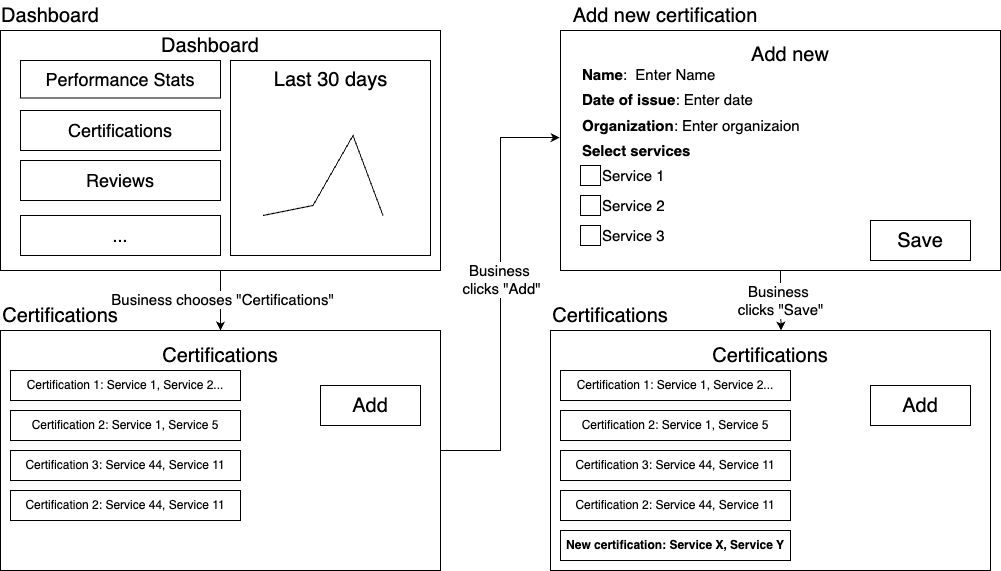

The diagram above was exported from draw.io. Its source (the exported page's mxGraphModel, read from the mxfile embedded in the PNG):
<mxGraphModel dx="1200" dy="670" grid="1" gridSize="10" guides="1" tooltips="1" connect="1" arrows="1" fold="1" page="1" pageScale="1" pageWidth="850" pageHeight="1100" math="0" shadow="0">
  <root>
    <mxCell id="0" />
    <mxCell id="1" parent="0" />
    <mxCell id="WzCFIglIIp8xGvakGaZ_-9" style="edgeStyle=orthogonalEdgeStyle;rounded=0;orthogonalLoop=1;jettySize=auto;html=1;entryX=0.5;entryY=0;entryDx=0;entryDy=0;" edge="1" parent="1" source="WzCFIglIIp8xGvakGaZ_-1" target="WzCFIglIIp8xGvakGaZ_-8">
      <mxGeometry relative="1" as="geometry" />
    </mxCell>
    <mxCell id="WzCFIglIIp8xGvakGaZ_-10" value="&lt;font style=&quot;font-size: 15px;&quot;&gt;Business chooses &quot;Certifications&quot;&lt;/font&gt;" style="edgeLabel;html=1;align=center;verticalAlign=middle;resizable=0;points=[];" vertex="1" connectable="0" parent="WzCFIglIIp8xGvakGaZ_-9">
      <mxGeometry x="-0.0522" y="2" relative="1" as="geometry">
        <mxPoint as="offset" />
      </mxGeometry>
    </mxCell>
    <mxCell id="WzCFIglIIp8xGvakGaZ_-1" value="" style="rounded=0;whiteSpace=wrap;html=1;" vertex="1" parent="1">
      <mxGeometry x="10" y="50" width="440" height="240" as="geometry" />
    </mxCell>
    <mxCell id="WzCFIglIIp8xGvakGaZ_-2" value="&lt;font style=&quot;font-size: 20px;&quot;&gt;Dashboard&lt;/font&gt;" style="text;html=1;align=center;verticalAlign=middle;whiteSpace=wrap;rounded=0;" vertex="1" parent="1">
      <mxGeometry x="30" y="20" width="60" height="30" as="geometry" />
    </mxCell>
    <mxCell id="WzCFIglIIp8xGvakGaZ_-3" value="&lt;font style=&quot;font-size: 18px;&quot;&gt;Certifications&lt;/font&gt;" style="rounded=0;whiteSpace=wrap;html=1;" vertex="1" parent="1">
      <mxGeometry x="30" y="130" width="200" height="40" as="geometry" />
    </mxCell>
    <mxCell id="WzCFIglIIp8xGvakGaZ_-5" value="&lt;font style=&quot;font-size: 18px;&quot;&gt;Performance Stats&lt;/font&gt;" style="rounded=0;whiteSpace=wrap;html=1;" vertex="1" parent="1">
      <mxGeometry x="30" y="80" width="200" height="37.5" as="geometry" />
    </mxCell>
    <mxCell id="WzCFIglIIp8xGvakGaZ_-6" value="&lt;font style=&quot;font-size: 18px;&quot;&gt;Reviews&lt;/font&gt;" style="rounded=0;whiteSpace=wrap;html=1;" vertex="1" parent="1">
      <mxGeometry x="30" y="180" width="200" height="40" as="geometry" />
    </mxCell>
    <mxCell id="WzCFIglIIp8xGvakGaZ_-7" value="&lt;font style=&quot;font-size: 18px;&quot;&gt;...&lt;/font&gt;" style="rounded=0;whiteSpace=wrap;html=1;" vertex="1" parent="1">
      <mxGeometry x="30" y="235" width="200" height="40" as="geometry" />
    </mxCell>
    <mxCell id="WzCFIglIIp8xGvakGaZ_-8" value="" style="rounded=0;whiteSpace=wrap;html=1;" vertex="1" parent="1">
      <mxGeometry x="10" y="350" width="440" height="240" as="geometry" />
    </mxCell>
    <mxCell id="WzCFIglIIp8xGvakGaZ_-11" value="" style="rounded=0;whiteSpace=wrap;html=1;" vertex="1" parent="1">
      <mxGeometry x="240" y="80" width="200" height="195" as="geometry" />
    </mxCell>
    <mxCell id="WzCFIglIIp8xGvakGaZ_-12" value="&lt;font style=&quot;font-size: 20px;&quot;&gt;Last 30 days&lt;/font&gt;" style="text;html=1;align=center;verticalAlign=middle;whiteSpace=wrap;rounded=0;" vertex="1" parent="1">
      <mxGeometry x="272.5" y="88.75" width="135" height="20" as="geometry" />
    </mxCell>
    <mxCell id="WzCFIglIIp8xGvakGaZ_-24" value="&lt;font style=&quot;font-size: 20px;&quot;&gt;Certifications&lt;/font&gt;" style="text;html=1;align=center;verticalAlign=middle;whiteSpace=wrap;rounded=0;" vertex="1" parent="1">
      <mxGeometry x="40" y="320" width="60" height="30" as="geometry" />
    </mxCell>
    <mxCell id="WzCFIglIIp8xGvakGaZ_-25" value="&lt;font style=&quot;font-size: 20px;&quot;&gt;Certifications&lt;/font&gt;" style="text;html=1;align=center;verticalAlign=middle;whiteSpace=wrap;rounded=0;" vertex="1" parent="1">
      <mxGeometry x="200" y="360" width="60" height="30" as="geometry" />
    </mxCell>
    <mxCell id="WzCFIglIIp8xGvakGaZ_-26" value="&lt;font style=&quot;font-size: 20px;&quot;&gt;Dashboard&lt;/font&gt;" style="text;html=1;align=center;verticalAlign=middle;whiteSpace=wrap;rounded=0;" vertex="1" parent="1">
      <mxGeometry x="190" y="50" width="60" height="30" as="geometry" />
    </mxCell>
    <mxCell id="WzCFIglIIp8xGvakGaZ_-27" value="" style="endArrow=none;html=1;rounded=0;" edge="1" parent="1">
      <mxGeometry width="50" height="50" relative="1" as="geometry">
        <mxPoint x="272.5" y="235" as="sourcePoint" />
        <mxPoint x="392.5" y="235" as="targetPoint" />
        <Array as="points">
          <mxPoint x="322.5" y="225" />
          <mxPoint x="362.5" y="155" />
        </Array>
      </mxGeometry>
    </mxCell>
    <mxCell id="WzCFIglIIp8xGvakGaZ_-28" value="&lt;font style=&quot;font-size: 20px;&quot;&gt;Add&lt;/font&gt;" style="rounded=0;whiteSpace=wrap;html=1;" vertex="1" parent="1">
      <mxGeometry x="330" y="405" width="100" height="40" as="geometry" />
    </mxCell>
    <mxCell id="WzCFIglIIp8xGvakGaZ_-30" value="" style="rounded=0;whiteSpace=wrap;html=1;" vertex="1" parent="1">
      <mxGeometry x="570" y="50" width="440" height="240" as="geometry" />
    </mxCell>
    <mxCell id="WzCFIglIIp8xGvakGaZ_-35" value="&lt;font style=&quot;font-size: 20px;&quot;&gt;Add new&lt;/font&gt;" style="text;html=1;align=center;verticalAlign=middle;whiteSpace=wrap;rounded=0;" vertex="1" parent="1">
      <mxGeometry x="730" y="58.75" width="140" height="30" as="geometry" />
    </mxCell>
    <mxCell id="WzCFIglIIp8xGvakGaZ_-36" value="&lt;font style=&quot;font-size: 20px;&quot;&gt;Save&lt;/font&gt;" style="rounded=0;whiteSpace=wrap;html=1;" vertex="1" parent="1">
      <mxGeometry x="880" y="240" width="100" height="40" as="geometry" />
    </mxCell>
    <mxCell id="WzCFIglIIp8xGvakGaZ_-37" value="&lt;font style=&quot;font-size: 20px;&quot;&gt;Add new certification&lt;/font&gt;" style="text;html=1;align=center;verticalAlign=middle;whiteSpace=wrap;rounded=0;" vertex="1" parent="1">
      <mxGeometry x="570" y="20" width="210" height="30" as="geometry" />
    </mxCell>
    <mxCell id="WzCFIglIIp8xGvakGaZ_-38" style="edgeStyle=orthogonalEdgeStyle;rounded=0;orthogonalLoop=1;jettySize=auto;html=1;entryX=-0.002;entryY=0.446;entryDx=0;entryDy=0;entryPerimeter=0;" edge="1" parent="1" source="WzCFIglIIp8xGvakGaZ_-8" target="WzCFIglIIp8xGvakGaZ_-30">
      <mxGeometry relative="1" as="geometry" />
    </mxCell>
    <mxCell id="WzCFIglIIp8xGvakGaZ_-39" value="&lt;font style=&quot;font-size: 15px;&quot;&gt;Business&amp;nbsp;&lt;/font&gt;&lt;div&gt;&lt;font style=&quot;font-size: 15px;&quot;&gt;clicks &quot;Add&quot;&lt;/font&gt;&lt;/div&gt;" style="edgeLabel;html=1;align=center;verticalAlign=middle;resizable=0;points=[];" vertex="1" connectable="0" parent="WzCFIglIIp8xGvakGaZ_-38">
      <mxGeometry x="0.0709" y="-1" relative="1" as="geometry">
        <mxPoint as="offset" />
      </mxGeometry>
    </mxCell>
    <mxCell id="WzCFIglIIp8xGvakGaZ_-40" value="&lt;font style=&quot;font-size: 15px;&quot;&gt;&lt;b&gt;Name&lt;/b&gt;:&amp;nbsp; Enter Name&lt;/font&gt;" style="text;html=1;align=left;verticalAlign=middle;whiteSpace=wrap;rounded=0;" vertex="1" parent="1">
      <mxGeometry x="590" y="78.75" width="200" height="30" as="geometry" />
    </mxCell>
    <mxCell id="WzCFIglIIp8xGvakGaZ_-41" value="&lt;font style=&quot;font-size: 15px;&quot;&gt;&lt;b&gt;Date of issue&lt;/b&gt;: Enter date&lt;/font&gt;" style="text;html=1;align=left;verticalAlign=middle;whiteSpace=wrap;rounded=0;" vertex="1" parent="1">
      <mxGeometry x="590" y="104.38" width="240" height="30" as="geometry" />
    </mxCell>
    <mxCell id="WzCFIglIIp8xGvakGaZ_-42" value="&lt;font style=&quot;font-size: 15px;&quot;&gt;&lt;b&gt;Organization&lt;/b&gt;: Enter organizaion&lt;/font&gt;" style="text;html=1;align=left;verticalAlign=middle;whiteSpace=wrap;rounded=0;" vertex="1" parent="1">
      <mxGeometry x="590" y="130" width="220" height="30" as="geometry" />
    </mxCell>
    <mxCell id="WzCFIglIIp8xGvakGaZ_-43" value="&lt;span style=&quot;font-size: 15px;&quot;&gt;&lt;b&gt;Select services&lt;/b&gt;&lt;/span&gt;" style="text;html=1;align=left;verticalAlign=middle;whiteSpace=wrap;rounded=0;" vertex="1" parent="1">
      <mxGeometry x="590" y="155" width="220" height="30" as="geometry" />
    </mxCell>
    <mxCell id="WzCFIglIIp8xGvakGaZ_-45" value="&lt;span style=&quot;font-size: 15px;&quot;&gt;Service 1&lt;/span&gt;" style="text;html=1;align=left;verticalAlign=middle;whiteSpace=wrap;rounded=0;" vertex="1" parent="1">
      <mxGeometry x="610" y="180" width="200" height="30" as="geometry" />
    </mxCell>
    <mxCell id="WzCFIglIIp8xGvakGaZ_-46" value="&lt;span style=&quot;font-size: 15px;&quot;&gt;Service 2&lt;/span&gt;" style="text;html=1;align=left;verticalAlign=middle;whiteSpace=wrap;rounded=0;" vertex="1" parent="1">
      <mxGeometry x="610" y="210" width="200" height="30" as="geometry" />
    </mxCell>
    <mxCell id="WzCFIglIIp8xGvakGaZ_-47" value="" style="rounded=0;whiteSpace=wrap;html=1;" vertex="1" parent="1">
      <mxGeometry x="590" y="185" width="20" height="20" as="geometry" />
    </mxCell>
    <mxCell id="WzCFIglIIp8xGvakGaZ_-48" value="" style="rounded=0;whiteSpace=wrap;html=1;" vertex="1" parent="1">
      <mxGeometry x="590" y="215" width="20" height="20" as="geometry" />
    </mxCell>
    <mxCell id="WzCFIglIIp8xGvakGaZ_-50" value="&lt;span style=&quot;font-size: 15px;&quot;&gt;Service 3&lt;/span&gt;" style="text;html=1;align=left;verticalAlign=middle;whiteSpace=wrap;rounded=0;" vertex="1" parent="1">
      <mxGeometry x="610" y="240" width="200" height="30" as="geometry" />
    </mxCell>
    <mxCell id="WzCFIglIIp8xGvakGaZ_-51" value="" style="rounded=0;whiteSpace=wrap;html=1;" vertex="1" parent="1">
      <mxGeometry x="590" y="245" width="20" height="20" as="geometry" />
    </mxCell>
    <mxCell id="WzCFIglIIp8xGvakGaZ_-53" value="" style="rounded=0;whiteSpace=wrap;html=1;" vertex="1" parent="1">
      <mxGeometry x="560" y="350" width="440" height="240" as="geometry" />
    </mxCell>
    <mxCell id="WzCFIglIIp8xGvakGaZ_-54" value="Certification 1: Service 1, Service 2..." style="rounded=0;whiteSpace=wrap;html=1;" vertex="1" parent="1">
      <mxGeometry x="570" y="390" width="230" height="30" as="geometry" />
    </mxCell>
    <mxCell id="WzCFIglIIp8xGvakGaZ_-55" value="Certification 2: Service 1, Service 5" style="rounded=0;whiteSpace=wrap;html=1;" vertex="1" parent="1">
      <mxGeometry x="570" y="430" width="230" height="30" as="geometry" />
    </mxCell>
    <mxCell id="WzCFIglIIp8xGvakGaZ_-56" value="Certification 3: Service 44, Service 11" style="rounded=0;whiteSpace=wrap;html=1;" vertex="1" parent="1">
      <mxGeometry x="570" y="470" width="230" height="30" as="geometry" />
    </mxCell>
    <mxCell id="WzCFIglIIp8xGvakGaZ_-57" value="Certification 2: Service 44, Service 11" style="rounded=0;whiteSpace=wrap;html=1;" vertex="1" parent="1">
      <mxGeometry x="570" y="510" width="230" height="30" as="geometry" />
    </mxCell>
    <mxCell id="WzCFIglIIp8xGvakGaZ_-58" value="&lt;font style=&quot;font-size: 20px;&quot;&gt;Certifications&lt;/font&gt;" style="text;html=1;align=center;verticalAlign=middle;whiteSpace=wrap;rounded=0;" vertex="1" parent="1">
      <mxGeometry x="590" y="320" width="60" height="30" as="geometry" />
    </mxCell>
    <mxCell id="WzCFIglIIp8xGvakGaZ_-59" value="&lt;font style=&quot;font-size: 20px;&quot;&gt;Certifications&lt;/font&gt;" style="text;html=1;align=center;verticalAlign=middle;whiteSpace=wrap;rounded=0;" vertex="1" parent="1">
      <mxGeometry x="750" y="360" width="60" height="30" as="geometry" />
    </mxCell>
    <mxCell id="WzCFIglIIp8xGvakGaZ_-60" value="&lt;font style=&quot;font-size: 20px;&quot;&gt;Add&lt;/font&gt;" style="rounded=0;whiteSpace=wrap;html=1;" vertex="1" parent="1">
      <mxGeometry x="880" y="405" width="100" height="40" as="geometry" />
    </mxCell>
    <mxCell id="WzCFIglIIp8xGvakGaZ_-62" style="edgeStyle=orthogonalEdgeStyle;rounded=0;orthogonalLoop=1;jettySize=auto;html=1;entryX=0.524;entryY=0;entryDx=0;entryDy=0;entryPerimeter=0;" edge="1" parent="1" source="WzCFIglIIp8xGvakGaZ_-30" target="WzCFIglIIp8xGvakGaZ_-53">
      <mxGeometry relative="1" as="geometry" />
    </mxCell>
    <mxCell id="WzCFIglIIp8xGvakGaZ_-63" value="&lt;span style=&quot;color: rgba(0, 0, 0, 0); font-family: monospace; font-size: 0px; text-align: start; background-color: rgb(236, 236, 236);&quot;&gt;%3CmxGraphModel%3E%3Croot%3E%3CmxCell%20id%3D%220%22%2F%3E%3CmxCell%20id%3D%221%22%20parent%3D%220%22%2F%3E%3CmxCell%20id%3D%222%22%20value%3D%22%26lt%3Bfont%20style%3D%26quot%3Bfont-size%3A%2015px%3B%26quot%3B%26gt%3BBusiness%26amp%3Bnbsp%3B%26lt%3B%2Ffont%26gt%3B%26lt%3Bdiv%26gt%3B%26lt%3Bfont%20style%3D%26quot%3Bfont-size%3A%2015px%3B%26quot%3B%26gt%3Bclicks%20%26quot%3BAdd%26quot%3B%26lt%3B%2Ffont%26gt%3B%26lt%3B%2Fdiv%26gt%3B%22%20style%3D%22edgeLabel%3Bhtml%3D1%3Balign%3Dcenter%3BverticalAlign%3Dmiddle%3Bresizable%3D0%3Bpoints%3D%5B%5D%3B%22%20vertex%3D%221%22%20connectable%3D%220%22%20parent%3D%221%22%3E%3CmxGeometry%20x%3D%22511%22%20y%3D%22298.57142857142856%22%20as%3D%22geometry%22%2F%3E%3C%2FmxCell%3E%3C%2Froot%3E%3C%2FmxGraphModel%3E&lt;/span&gt;&lt;span style=&quot;color: rgba(0, 0, 0, 0); font-family: monospace; font-size: 0px; text-align: start; background-color: rgb(236, 236, 236);&quot;&gt;%3CmxGraphModel%3E%3Croot%3E%3CmxCell%20id%3D%220%22%2F%3E%3CmxCell%20id%3D%221%22%20parent%3D%220%22%2F%3E%3CmxCell%20id%3D%222%22%20value%3D%22%26lt%3Bfont%20style%3D%26quot%3Bfont-size%3A%2015px%3B%26quot%3B%26gt%3BBusiness%26amp%3Bnbsp%3B%26lt%3B%2Ffont%26gt%3B%26lt%3Bdiv%26gt%3B%26lt%3Bfont%20style%3D%26quot%3Bfont-size%3A%2015px%3B%26quot%3B%26gt%3Bclicks%20%26quot%3BAdd%26quot%3B%26lt%3B%2Ffont%26gt%3B%26lt%3B%2Fdiv%26gt%3B%22%20style%3D%22edgeLabel%3Bhtml%3D1%3Balign%3Dcenter%3BverticalAlign%3Dmiddle%3Bresizable%3D0%3Bpoints%3D%5B%5D%3B%22%20vertex%3D%221%22%20connectable%3D%220%22%20parent%3D%221%22%3E%3CmxGeometry%20x%3D%22511%22%20y%3D%22298.57142857142856%22%20as%3D%22geometry%22%2F%3E%3C%2FmxCell%3E%3C%2Froot%3E%3C%2FmxGraphModel%3E&lt;/span&gt;" style="edgeLabel;html=1;align=center;verticalAlign=middle;resizable=0;points=[];" vertex="1" connectable="0" parent="WzCFIglIIp8xGvakGaZ_-62">
      <mxGeometry x="-0.1892" y="1" relative="1" as="geometry">
        <mxPoint as="offset" />
      </mxGeometry>
    </mxCell>
    <mxCell id="WzCFIglIIp8xGvakGaZ_-64" value="&lt;font style=&quot;font-size: 15px;&quot;&gt;Business&amp;nbsp;&lt;/font&gt;&lt;div&gt;&lt;font style=&quot;font-size: 15px;&quot;&gt;clicks &quot;Save&quot;&lt;/font&gt;&lt;/div&gt;" style="edgeLabel;html=1;align=center;verticalAlign=middle;resizable=0;points=[];" vertex="1" connectable="0" parent="1">
      <mxGeometry x="790" y="320.00142857142856" as="geometry" />
    </mxCell>
    <mxCell id="WzCFIglIIp8xGvakGaZ_-65" value="&lt;b&gt;New certification: Service X, Service Y&lt;/b&gt;" style="rounded=0;whiteSpace=wrap;html=1;" vertex="1" parent="1">
      <mxGeometry x="570" y="550" width="230" height="30" as="geometry" />
    </mxCell>
    <mxCell id="WzCFIglIIp8xGvakGaZ_-66" value="Certification 1: Service 1, Service 2..." style="rounded=0;whiteSpace=wrap;html=1;" vertex="1" parent="1">
      <mxGeometry x="20" y="390" width="230" height="30" as="geometry" />
    </mxCell>
    <mxCell id="WzCFIglIIp8xGvakGaZ_-67" value="Certification 2: Service 1, Service 5" style="rounded=0;whiteSpace=wrap;html=1;" vertex="1" parent="1">
      <mxGeometry x="20" y="430" width="230" height="30" as="geometry" />
    </mxCell>
    <mxCell id="WzCFIglIIp8xGvakGaZ_-68" value="Certification 3: Service 44, Service 11" style="rounded=0;whiteSpace=wrap;html=1;" vertex="1" parent="1">
      <mxGeometry x="20" y="470" width="230" height="30" as="geometry" />
    </mxCell>
    <mxCell id="WzCFIglIIp8xGvakGaZ_-69" value="Certification 2: Service 44, Service 11" style="rounded=0;whiteSpace=wrap;html=1;" vertex="1" parent="1">
      <mxGeometry x="20" y="510" width="230" height="30" as="geometry" />
    </mxCell>
  </root>
</mxGraphModel>